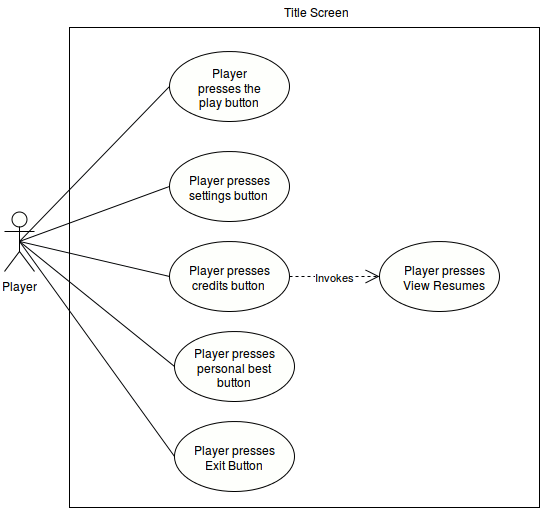

The diagram above was exported from draw.io. Its source (the exported page's mxGraphModel, read from the mxfile embedded in the PNG):
<mxGraphModel dx="1365" dy="871" grid="1" gridSize="10" guides="1" tooltips="1" connect="1" arrows="1" fold="1" page="1" pageScale="1" pageWidth="850" pageHeight="1100" math="0" shadow="0">
  <root>
    <mxCell id="0" />
    <mxCell id="1" parent="0" />
    <mxCell id="779fc0f960550ffd-22" value="" style="whiteSpace=wrap;html=1;strokeColor=#000000;strokeWidth=1;fillColor=#ffffff;" vertex="1" parent="1">
      <mxGeometry x="110" y="226" width="470" height="480" as="geometry" />
    </mxCell>
    <mxCell id="779fc0f960550ffd-2" value="Player" style="shape=umlActor;verticalLabelPosition=bottom;labelBackgroundColor=#ffffff;verticalAlign=top;html=1;strokeColor=#000000;strokeWidth=1;fillColor=#FEFFFC;" vertex="1" parent="1">
      <mxGeometry x="45" y="410" width="30" height="60" as="geometry" />
    </mxCell>
    <mxCell id="779fc0f960550ffd-3" value="" style="ellipse;whiteSpace=wrap;html=1;strokeColor=#000000;strokeWidth=1;fillColor=#FEFFFC;" vertex="1" parent="1">
      <mxGeometry x="210" y="250" width="120" height="70" as="geometry" />
    </mxCell>
    <mxCell id="779fc0f960550ffd-5" value="Player presses the play button&lt;br&gt;" style="text;html=1;strokeColor=none;fillColor=none;align=center;verticalAlign=middle;whiteSpace=wrap;" vertex="1" parent="1">
      <mxGeometry x="230" y="275" width="80" height="20" as="geometry" />
    </mxCell>
    <mxCell id="779fc0f960550ffd-6" value="" style="ellipse;whiteSpace=wrap;html=1;strokeColor=#000000;strokeWidth=1;fillColor=#FEFFFC;" vertex="1" parent="1">
      <mxGeometry x="210" y="350" width="120" height="70" as="geometry" />
    </mxCell>
    <mxCell id="779fc0f960550ffd-7" value="Player presses settings button&lt;br&gt;" style="text;html=1;strokeColor=none;fillColor=none;align=center;verticalAlign=middle;whiteSpace=wrap;" vertex="1" parent="1">
      <mxGeometry x="225" y="375" width="90" height="20" as="geometry" />
    </mxCell>
    <mxCell id="779fc0f960550ffd-8" value="" style="ellipse;whiteSpace=wrap;html=1;strokeColor=#000000;strokeWidth=1;fillColor=#FEFFFC;" vertex="1" parent="1">
      <mxGeometry x="210" y="440" width="120" height="70" as="geometry" />
    </mxCell>
    <mxCell id="779fc0f960550ffd-9" value="Player presses credits button&lt;br&gt;" style="text;html=1;strokeColor=none;fillColor=none;align=center;verticalAlign=middle;whiteSpace=wrap;" vertex="1" parent="1">
      <mxGeometry x="225" y="465" width="90" height="20" as="geometry" />
    </mxCell>
    <mxCell id="779fc0f960550ffd-10" value="" style="ellipse;whiteSpace=wrap;html=1;strokeColor=#000000;strokeWidth=1;fillColor=#FEFFFC;" vertex="1" parent="1">
      <mxGeometry x="215" y="530" width="120" height="70" as="geometry" />
    </mxCell>
    <mxCell id="779fc0f960550ffd-11" value="Player presses personal best button&lt;br&gt;" style="text;html=1;strokeColor=none;fillColor=none;align=center;verticalAlign=middle;whiteSpace=wrap;" vertex="1" parent="1">
      <mxGeometry x="230" y="555" width="90" height="20" as="geometry" />
    </mxCell>
    <mxCell id="779fc0f960550ffd-12" value="" style="ellipse;whiteSpace=wrap;html=1;strokeColor=#000000;strokeWidth=1;fillColor=#FEFFFC;" vertex="1" parent="1">
      <mxGeometry x="215" y="620" width="120" height="70" as="geometry" />
    </mxCell>
    <mxCell id="779fc0f960550ffd-13" value="Player presses Exit Button&lt;br&gt;" style="text;html=1;strokeColor=none;fillColor=none;align=center;verticalAlign=middle;whiteSpace=wrap;" vertex="1" parent="1">
      <mxGeometry x="230" y="645" width="90" height="20" as="geometry" />
    </mxCell>
    <mxCell id="779fc0f960550ffd-14" value="" style="ellipse;whiteSpace=wrap;html=1;strokeColor=#000000;strokeWidth=1;fillColor=#FEFFFC;" vertex="1" parent="1">
      <mxGeometry x="420" y="440" width="120" height="70" as="geometry" />
    </mxCell>
    <mxCell id="779fc0f960550ffd-15" value="Player presses View Resumes&lt;br&gt;" style="text;html=1;strokeColor=none;fillColor=none;align=center;verticalAlign=middle;whiteSpace=wrap;" vertex="1" parent="1">
      <mxGeometry x="440" y="465" width="90" height="20" as="geometry" />
    </mxCell>
    <mxCell id="779fc0f960550ffd-23" value="Invokes" style="endArrow=open;endSize=12;dashed=1;html=1;strokeColor=#000103;exitX=1;exitY=0.5;" edge="1" parent="1" source="779fc0f960550ffd-8">
      <mxGeometry width="160" relative="1" as="geometry">
        <mxPoint x="325" y="475" as="sourcePoint" />
        <mxPoint x="420" y="475" as="targetPoint" />
        <Array as="points" />
      </mxGeometry>
    </mxCell>
    <mxCell id="779fc0f960550ffd-25" value="" style="endArrow=none;html=1;strokeColor=#000103;exitX=0.5;exitY=0.5;exitPerimeter=0;entryX=0;entryY=0.5;" edge="1" parent="1" source="779fc0f960550ffd-2" target="779fc0f960550ffd-3">
      <mxGeometry width="50" height="50" relative="1" as="geometry">
        <mxPoint x="85" y="460" as="sourcePoint" />
        <mxPoint x="135" y="410" as="targetPoint" />
      </mxGeometry>
    </mxCell>
    <mxCell id="779fc0f960550ffd-26" value="" style="endArrow=none;html=1;strokeColor=#000103;exitX=0.5;exitY=0.5;exitPerimeter=0;entryX=0;entryY=0.5;" edge="1" parent="1" source="779fc0f960550ffd-2" target="779fc0f960550ffd-6">
      <mxGeometry x="70" y="295" width="50" height="50" as="geometry">
        <mxPoint x="70" y="450" as="sourcePoint" />
        <mxPoint x="220" y="295" as="targetPoint" />
      </mxGeometry>
    </mxCell>
    <mxCell id="779fc0f960550ffd-27" value="" style="endArrow=none;html=1;strokeColor=#000103;exitX=0.5;exitY=0.5;exitPerimeter=0;entryX=0;entryY=0.5;" edge="1" parent="1" source="779fc0f960550ffd-2" target="779fc0f960550ffd-8">
      <mxGeometry x="80" y="305" width="50" height="50" as="geometry">
        <mxPoint x="70" y="450" as="sourcePoint" />
        <mxPoint x="220" y="395" as="targetPoint" />
      </mxGeometry>
    </mxCell>
    <mxCell id="779fc0f960550ffd-28" value="" style="endArrow=none;html=1;strokeColor=#000103;exitX=0.5;exitY=0.5;exitPerimeter=0;entryX=0;entryY=0.5;" edge="1" parent="1" source="779fc0f960550ffd-2" target="779fc0f960550ffd-10">
      <mxGeometry x="90" y="315" width="50" height="50" as="geometry">
        <mxPoint x="70" y="450" as="sourcePoint" />
        <mxPoint x="220" y="485" as="targetPoint" />
      </mxGeometry>
    </mxCell>
    <mxCell id="779fc0f960550ffd-29" value="" style="endArrow=none;html=1;strokeColor=#000103;exitX=0.5;exitY=0.5;exitPerimeter=0;entryX=0;entryY=0.5;" edge="1" parent="1" source="779fc0f960550ffd-2" target="779fc0f960550ffd-12">
      <mxGeometry x="85" y="345" width="50" height="50" as="geometry">
        <mxPoint x="55" y="470" as="sourcePoint" />
        <mxPoint x="210" y="595" as="targetPoint" />
      </mxGeometry>
    </mxCell>
    <mxCell id="779fc0f960550ffd-30" value="Title Screen&lt;br&gt;" style="text;html=1;strokeColor=none;fillColor=none;align=center;verticalAlign=middle;whiteSpace=wrap;" vertex="1" parent="1">
      <mxGeometry x="315" y="200" width="85" height="20" as="geometry" />
    </mxCell>
  </root>
</mxGraphModel>